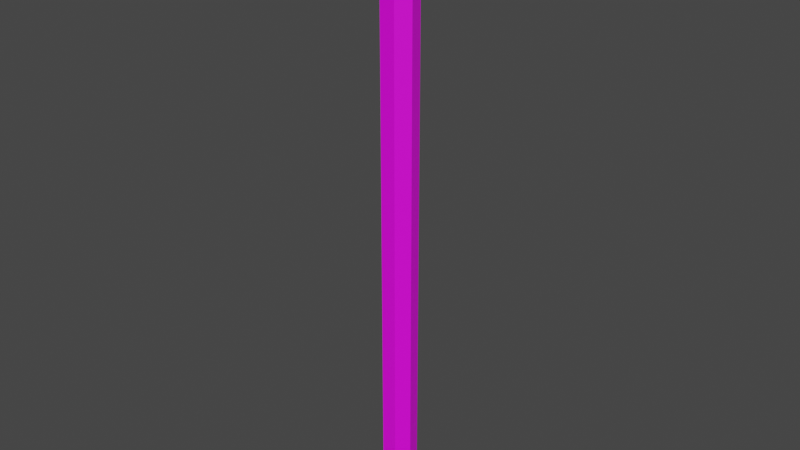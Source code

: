 # Source: lapiz.blend  (saved by Blender 3.1.7; exported with 4.5.12 LTS)
import bpy
from mathutils import Matrix  # noqa: F401  (used for matrix-valued properties, if any)

bpy.ops.wm.read_factory_settings(use_empty=True)
scene = bpy.context.scene
scene.name = 'Scene'

# ---- collections
col_collection = bpy.data.collections.new('Collection'); scene.collection.children.link(col_collection)

# ---- images (referenced by path relative to the original .blend; pixels are not part of the script)
import os
ASSET_DIR = os.environ.get("B2B_ASSET_DIR", "")  # directory of the original .blend (textures are referenced by path, not embedded)
HERE = os.path.dirname(os.path.abspath(__file__))  # packed textures are extracted next to this script under _unpacked/

def load_image(name, relpath, width, height, colorspace="sRGB"):
    """Load a texture the original file referenced (path relative to the .blend, or extracted next to this script)."""
    p = next((c for c in (os.path.join(HERE, relpath), os.path.join(ASSET_DIR, relpath)) if relpath and os.path.exists(c)), "")
    if p:
        img = bpy.data.images.load(p, check_existing=True)
        img.name = name
    else:  # same state as the original file: an image datablock whose file is absent (Cycles renders it pink)
        img = bpy.data.images.new(name, width, height)
        img.source = "FILE"
        img.filepath = "//" + (relpath or name)
    img.colorspace_settings.name = colorspace
    return img
img_lapiz_psd = load_image('lapiz.psd', 'lapiz.psd', 1024, 1024, 'sRGB')

# ---- materials (node trees are filled in below, after node groups)
mat_material_002 = bpy.data.materials.new('Material.002')
mat_material_002.use_transparent_shadow = False

# ---- material node trees
mat_material_002.use_nodes = True; mat_material_002.node_tree.nodes.clear()
_N = mat_material_002.node_tree.nodes; _L = mat_material_002.node_tree.links
n0 = _N.new('ShaderNodeBsdfPrincipled'); n0.name = 'Principled BSDF'; n0.location = (10, 300)
n0.distribution = 'GGX'
n0.subsurface_method = 'RANDOM_WALK_SKIN'
n0.inputs[3].default_value = 1.45
n0.inputs[27].default_value = (0.0, 0.0, 0.0, 1.0)
n0.inputs[28].default_value = 1.0
n1 = _N.new('ShaderNodeOutputMaterial'); n1.name = 'Material Output'; n1.location = (300, 300)
n2 = _N.new('ShaderNodeTexImage'); n2.name = 'Image Texture'; n2.location = (-338, 143)
n2.image = img_lapiz_psd
n2.interpolation = 'Closest'
_L.new(n0.outputs[0], n1.inputs[0])
_L.new(n2.outputs[0], n0.inputs[0])
n1.is_active_output = True

# ---- world
world_world = bpy.data.worlds.new('World'); scene.world = world_world
world_world.use_nodes = True; world_world.node_tree.nodes.clear()
_N = world_world.node_tree.nodes; _L = world_world.node_tree.links
n0 = _N.new('ShaderNodeOutputWorld'); n0.name = 'World Output'; n0.location = (300, 300)
n1 = _N.new('ShaderNodeBackground'); n1.name = 'Background'; n1.location = (10, 300)
n1.inputs[0].default_value = (0.05088, 0.05088, 0.05088, 1.0)
_L.new(n1.outputs[0], n0.inputs[0])
n0.is_active_output = True
world_world.color = (0.05088, 0.05088, 0.05088)
world_world.use_sun_shadow = False
world_world.sun_shadow_jitter_overblur = 0.0

# ---- meshes
me_cylinder_004 = bpy.data.meshes.new('Cylinder.004')
me_cylinder_004.from_pydata([(1.907e-06, 1.0, -22.27), (0.7818, 0.6235, -22.27), (0.9749, -0.2225, -22.27), (0.4339, -0.901, -22.27), (-0.4339, -0.901, -22.27), (-0.9749, -0.2225, -22.27), (-0.7818, 0.6235, -22.27), (1.907e-06, 0.001521, 12.86), (1.907e-06, 1.0, 9.414), (0.00119, 0.0009481, 12.86), (0.7818, 0.6235, 9.414), (0.001484, -0.0003384, 12.86), (0.9749, -0.2225, 9.414), (0.0006618, -0.00137, 12.86), (0.4339, -0.901, 9.414), (-0.000658, -0.00137, 12.86), (-0.4339, -0.901, 9.414), (-0.00148, -0.0003383, 12.86), (-0.9749, -0.2225, 9.414), (-0.001186, 0.0009481, 12.86), (-0.7818, 0.6235, 9.414)], [], [(6, 20, 8, 0), (2, 12, 14, 3), (3, 14, 16, 4), (4, 16, 18, 5), (5, 18, 20, 6), (0, 8, 10, 1), (1, 10, 12, 2), (0, 1, 2, 3, 4, 5, 6), (10, 8, 7, 9), (12, 10, 9, 11), (14, 12, 11, 13), (16, 14, 13, 15), (18, 16, 15, 17), (20, 18, 17, 19), (8, 20, 19, 7), (9, 7, 19, 17, 15, 13, 11)])
_uv = me_cylinder_004.uv_layers.new(name='UVMap')
_uv.uv.foreach_set('vector', [0.9147, 0.003655, 0.9147, 0.9963, 0.8875, 0.9963, 0.8875, 0.003655, 0.8331, 0.003655, 0.8331, 0.9963, 0.8059, 0.9963, 0.8059, 0.003655, 0.8059, 0.003655, 0.8059, 0.9963, 0.7788, 0.9963, 0.7788, 0.003655, 0.9691, 0.003656, 0.969, 0.9963, 0.9419, 0.9963, 0.9419, 0.003655, 0.9419, 0.003655, 0.9419, 0.9963, 0.9147, 0.9963, 0.9147, 0.003655, 0.8875, 0.003655, 0.8875, 0.9963, 0.8603, 0.9963, 0.8603, 0.003655, 0.8603, 0.003655, 0.8603, 0.9963, 0.8331, 0.9963, 0.8331, 0.003655, 0.4214, 0.9068, 0.4332, 0.8823, 0.4597, 0.8762, 0.4809, 0.8932, 0.4809, 0.9204, 0.4597, 0.9373, 0.4332, 0.9313, 0.6311, 0.8516, 0.6734, 0.8852, 0.6183, 0.9122, 0.6179, 0.9114, 0.5783, 0.8635, 0.6311, 0.8516, 0.6179, 0.9114, 0.617, 0.9113, 0.5547, 0.9124, 0.5783, 0.8635, 0.617, 0.9113, 0.6164, 0.9119, 0.5785, 0.9612, 0.5547, 0.9124, 0.6164, 0.9119, 0.6165, 0.9128, 0.6313, 0.9728, 0.5785, 0.9612, 0.6165, 0.9128, 0.6172, 0.9133, 0.6734, 0.9391, 0.6313, 0.9728, 0.6172, 0.9133, 0.6181, 0.913, 0.6734, 0.8852, 0.6734, 0.9391, 0.6181, 0.913, 0.6183, 0.9122, 0.6179, 0.9114, 0.6183, 0.9122, 0.6181, 0.913, 0.6172, 0.9133, 0.6165, 0.9128, 0.6164, 0.9119, 0.617, 0.9113])
me_cylinder_004.materials.append(mat_material_002)
me_cylinder_004.use_remesh_fix_poles = True
me_cylinder_004.use_remesh_preserve_attributes = False
me_cylinder_004.update()

# ---- objects
ob_cylinder_002 = bpy.data.objects.new('Cylinder.002', me_cylinder_004)

# ---- transforms, parenting, visibility, modifiers, constraints
ob_cylinder_002.location = (-2.384e-07, 5.684e-14, 0.0)
ob_cylinder_002.scale = (0.1533, 0.1533, 0.1533)

# ---- collection membership
col_collection.objects.link(ob_cylinder_002)

# ---- scene / render settings (as saved in the file)
scene.frame_start = 1; scene.frame_end = 250; scene.frame_set(1)
scene.render.engine = 'BLENDER_EEVEE_NEXT'
scene.cycles.sampling_pattern = 'TABULATED_SOBOL'
scene.cycles.use_light_tree = False
scene.view_settings.view_transform = 'Filmic'
bpy.context.view_layer.update()

# ---- added for rendering (the .blend has no active camera and no usable light): camera, sun
cam_auto = bpy.data.cameras.new('AutoCamera')
cam_auto.lens = 50.0
cam_auto.sensor_width = 36.0
cam_auto.clip_end = 1000.0
ob_auto_camera = bpy.data.objects.new('AutoCamera', cam_auto)
scene.collection.objects.link(ob_auto_camera)
ob_auto_camera.location = (4.99948, -5.99179, 3.27779)
ob_auto_camera.rotation_euler = (1.09748, -7.21219e-08, 0.694738)
scene.camera = ob_auto_camera
light_auto_sun = bpy.data.lights.new('AutoSun', 'SUN')
light_auto_sun.energy = 3.0
light_auto_sun.angle = 0.0523599
ob_auto_sun = bpy.data.objects.new('AutoSun', light_auto_sun)
scene.collection.objects.link(ob_auto_sun)
ob_auto_sun.rotation_euler = (0.872665, 0.174533, 0.523599)
bpy.context.view_layer.update()
